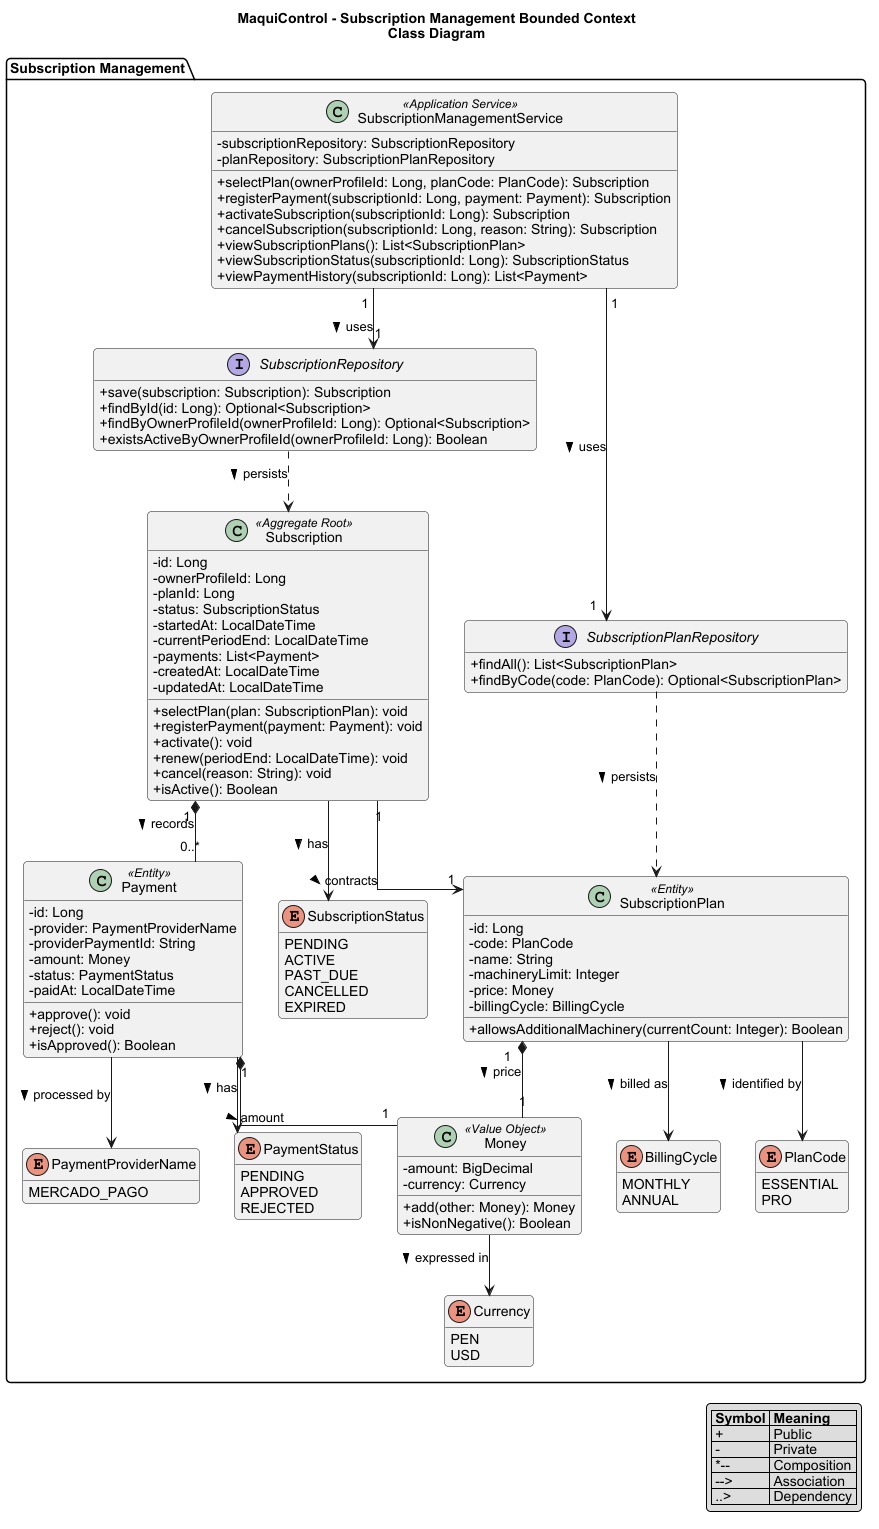

The diagram above was rendered by PlantUML. Its source (embedded in the PNG):
@startuml
title MaquiControl - Subscription Management Bounded Context\nClass Diagram

skinparam classAttributeIconSize 0
skinparam shadowing false
skinparam roundcorner 8
skinparam defaultFontName Arial
skinparam linetype ortho
hide empty members

package "Subscription Management" {

  class SubscriptionPlan <<Entity>> {
    - id: Long
    - code: PlanCode
    - name: String
    - machineryLimit: Integer
    - price: Money
    - billingCycle: BillingCycle
    + allowsAdditionalMachinery(currentCount: Integer): Boolean
  }

  class Subscription <<Aggregate Root>> {
    - id: Long
    - ownerProfileId: Long
    - planId: Long
    - status: SubscriptionStatus
    - startedAt: LocalDateTime
    - currentPeriodEnd: LocalDateTime
    - payments: List<Payment>
    - createdAt: LocalDateTime
    - updatedAt: LocalDateTime
    + selectPlan(plan: SubscriptionPlan): void
    + registerPayment(payment: Payment): void
    + activate(): void
    + renew(periodEnd: LocalDateTime): void
    + cancel(reason: String): void
    + isActive(): Boolean
  }

  class Payment <<Entity>> {
    - id: Long
    - provider: PaymentProviderName
    - providerPaymentId: String
    - amount: Money
    - status: PaymentStatus
    - paidAt: LocalDateTime
    + approve(): void
    + reject(): void
    + isApproved(): Boolean
  }

  class Money <<Value Object>> {
    - amount: BigDecimal
    - currency: Currency
    + add(other: Money): Money
    + isNonNegative(): Boolean
  }

  enum Currency {
    PEN
    USD
  }

  enum PlanCode {
    ESSENTIAL
    PRO
  }

  enum BillingCycle {
    MONTHLY
    ANNUAL
  }

  enum SubscriptionStatus {
    PENDING
    ACTIVE
    PAST_DUE
    CANCELLED
    EXPIRED
  }

  enum PaymentProviderName {
    MERCADO_PAGO
  }

  enum PaymentStatus {
    PENDING
    APPROVED
    REJECTED
  }

  interface SubscriptionRepository {
    + save(subscription: Subscription): Subscription
    + findById(id: Long): Optional<Subscription>
    + findByOwnerProfileId(ownerProfileId: Long): Optional<Subscription>
    + existsActiveByOwnerProfileId(ownerProfileId: Long): Boolean
  }

  interface SubscriptionPlanRepository {
    + findAll(): List<SubscriptionPlan>
    + findByCode(code: PlanCode): Optional<SubscriptionPlan>
  }

  class SubscriptionManagementService <<Application Service>> {
    - subscriptionRepository: SubscriptionRepository
    - planRepository: SubscriptionPlanRepository
    + selectPlan(ownerProfileId: Long, planCode: PlanCode): Subscription
    + registerPayment(subscriptionId: Long, payment: Payment): Subscription
    + activateSubscription(subscriptionId: Long): Subscription
    + cancelSubscription(subscriptionId: Long, reason: String): Subscription
    + viewSubscriptionPlans(): List<SubscriptionPlan>
    + viewSubscriptionStatus(subscriptionId: Long): SubscriptionStatus
    + viewPaymentHistory(subscriptionId: Long): List<Payment>
  }
}

Subscription "1" *-- "0..*" Payment : records >
Subscription "1" --> "1" SubscriptionPlan : contracts >
Payment "1" *-- "1" Money : amount >
SubscriptionPlan "1" *-- "1" Money : price >
Money --> Currency : expressed in >
Subscription --> SubscriptionStatus : has >
Payment --> PaymentStatus : has >
Payment --> PaymentProviderName : processed by >
SubscriptionPlan --> PlanCode : identified by >
SubscriptionPlan --> BillingCycle : billed as >
SubscriptionManagementService "1" --> "1" SubscriptionRepository : uses >
SubscriptionManagementService "1" --> "1" SubscriptionPlanRepository : uses >
SubscriptionRepository ..> Subscription : persists >
SubscriptionPlanRepository ..> SubscriptionPlan : persists >

legend right
  |= Symbol |= Meaning |
  | + | Public |
  | - | Private |
  | *-- | Composition |
  | --> | Association |
  | ..> | Dependency |
endlegend

@enduml